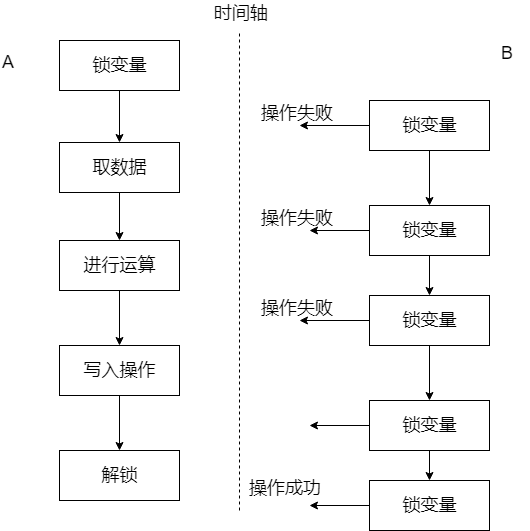

The diagram above was exported from draw.io. Its source (the exported page's mxGraphModel, read from the mxfile embedded in the PNG):
<mxGraphModel dx="1278" dy="582" grid="1" gridSize="10" guides="1" tooltips="1" connect="1" arrows="1" fold="1" page="1" pageScale="1" pageWidth="827" pageHeight="1169" math="0" shadow="0">
  <root>
    <mxCell id="0" />
    <mxCell id="1" parent="0" />
    <mxCell id="D9G1CLiGXD4hMPAwizzw-6" value="" style="edgeStyle=orthogonalEdgeStyle;rounded=0;orthogonalLoop=1;jettySize=auto;html=1;" edge="1" parent="1" source="D9G1CLiGXD4hMPAwizzw-1" target="D9G1CLiGXD4hMPAwizzw-5">
      <mxGeometry relative="1" as="geometry" />
    </mxCell>
    <mxCell id="D9G1CLiGXD4hMPAwizzw-1" value="&lt;font style=&quot;font-size: 18px&quot;&gt;锁变量&lt;/font&gt;" style="rounded=0;whiteSpace=wrap;html=1;" vertex="1" parent="1">
      <mxGeometry x="190" y="170" width="120" height="50" as="geometry" />
    </mxCell>
    <mxCell id="D9G1CLiGXD4hMPAwizzw-3" value="" style="endArrow=none;dashed=1;html=1;" edge="1" parent="1">
      <mxGeometry width="50" height="50" relative="1" as="geometry">
        <mxPoint x="370" y="640" as="sourcePoint" />
        <mxPoint x="370" y="160" as="targetPoint" />
      </mxGeometry>
    </mxCell>
    <mxCell id="D9G1CLiGXD4hMPAwizzw-4" value="&lt;font style=&quot;font-size: 18px&quot;&gt;时间轴&lt;/font&gt;" style="text;html=1;resizable=0;points=[];autosize=1;align=left;verticalAlign=top;spacingTop=-4;" vertex="1" parent="1">
      <mxGeometry x="343" y="130" width="70" height="20" as="geometry" />
    </mxCell>
    <mxCell id="D9G1CLiGXD4hMPAwizzw-8" value="" style="edgeStyle=orthogonalEdgeStyle;rounded=0;orthogonalLoop=1;jettySize=auto;html=1;" edge="1" parent="1" source="D9G1CLiGXD4hMPAwizzw-5" target="D9G1CLiGXD4hMPAwizzw-7">
      <mxGeometry relative="1" as="geometry" />
    </mxCell>
    <mxCell id="D9G1CLiGXD4hMPAwizzw-5" value="&lt;span style=&quot;font-size: 18px&quot;&gt;取数据&lt;/span&gt;" style="rounded=0;whiteSpace=wrap;html=1;" vertex="1" parent="1">
      <mxGeometry x="190" y="272" width="120" height="50" as="geometry" />
    </mxCell>
    <mxCell id="D9G1CLiGXD4hMPAwizzw-10" value="" style="edgeStyle=orthogonalEdgeStyle;rounded=0;orthogonalLoop=1;jettySize=auto;html=1;" edge="1" parent="1" source="D9G1CLiGXD4hMPAwizzw-7" target="D9G1CLiGXD4hMPAwizzw-9">
      <mxGeometry relative="1" as="geometry" />
    </mxCell>
    <mxCell id="D9G1CLiGXD4hMPAwizzw-7" value="&lt;span style=&quot;font-size: 18px&quot;&gt;进行运算&lt;/span&gt;" style="rounded=0;whiteSpace=wrap;html=1;" vertex="1" parent="1">
      <mxGeometry x="190" y="370" width="120" height="50" as="geometry" />
    </mxCell>
    <mxCell id="D9G1CLiGXD4hMPAwizzw-12" value="" style="edgeStyle=orthogonalEdgeStyle;rounded=0;orthogonalLoop=1;jettySize=auto;html=1;" edge="1" parent="1" source="D9G1CLiGXD4hMPAwizzw-9" target="D9G1CLiGXD4hMPAwizzw-11">
      <mxGeometry relative="1" as="geometry" />
    </mxCell>
    <mxCell id="D9G1CLiGXD4hMPAwizzw-9" value="&lt;span style=&quot;font-size: 18px&quot;&gt;写入操作&lt;/span&gt;" style="rounded=0;whiteSpace=wrap;html=1;" vertex="1" parent="1">
      <mxGeometry x="190" y="475" width="120" height="50" as="geometry" />
    </mxCell>
    <mxCell id="D9G1CLiGXD4hMPAwizzw-11" value="&lt;span style=&quot;font-size: 18px&quot;&gt;解锁&lt;/span&gt;" style="rounded=0;whiteSpace=wrap;html=1;" vertex="1" parent="1">
      <mxGeometry x="190" y="580" width="120" height="50" as="geometry" />
    </mxCell>
    <mxCell id="D9G1CLiGXD4hMPAwizzw-13" value="&lt;font style=&quot;font-size: 18px&quot;&gt;A&lt;/font&gt;" style="text;html=1;resizable=0;points=[];autosize=1;align=left;verticalAlign=top;spacingTop=-4;" vertex="1" parent="1">
      <mxGeometry x="131" y="179" width="30" height="20" as="geometry" />
    </mxCell>
    <mxCell id="D9G1CLiGXD4hMPAwizzw-14" value="&lt;font style=&quot;font-size: 18px&quot;&gt;B&lt;/font&gt;" style="text;html=1;resizable=0;points=[];autosize=1;align=left;verticalAlign=top;spacingTop=-4;" vertex="1" parent="1">
      <mxGeometry x="630" y="170" width="30" height="20" as="geometry" />
    </mxCell>
    <mxCell id="D9G1CLiGXD4hMPAwizzw-16" style="edgeStyle=orthogonalEdgeStyle;rounded=0;orthogonalLoop=1;jettySize=auto;html=1;" edge="1" parent="1" source="D9G1CLiGXD4hMPAwizzw-15">
      <mxGeometry relative="1" as="geometry">
        <mxPoint x="430" y="255" as="targetPoint" />
      </mxGeometry>
    </mxCell>
    <mxCell id="D9G1CLiGXD4hMPAwizzw-19" value="" style="edgeStyle=orthogonalEdgeStyle;rounded=0;orthogonalLoop=1;jettySize=auto;html=1;" edge="1" parent="1" source="D9G1CLiGXD4hMPAwizzw-15" target="D9G1CLiGXD4hMPAwizzw-18">
      <mxGeometry relative="1" as="geometry" />
    </mxCell>
    <mxCell id="D9G1CLiGXD4hMPAwizzw-15" value="&lt;font style=&quot;font-size: 18px&quot;&gt;锁变量&lt;/font&gt;" style="rounded=0;whiteSpace=wrap;html=1;" vertex="1" parent="1">
      <mxGeometry x="500" y="230" width="120" height="50" as="geometry" />
    </mxCell>
    <mxCell id="D9G1CLiGXD4hMPAwizzw-20" style="edgeStyle=orthogonalEdgeStyle;rounded=0;orthogonalLoop=1;jettySize=auto;html=1;" edge="1" parent="1" source="D9G1CLiGXD4hMPAwizzw-18">
      <mxGeometry relative="1" as="geometry">
        <mxPoint x="440" y="360" as="targetPoint" />
      </mxGeometry>
    </mxCell>
    <mxCell id="D9G1CLiGXD4hMPAwizzw-32" value="" style="edgeStyle=orthogonalEdgeStyle;rounded=0;orthogonalLoop=1;jettySize=auto;html=1;" edge="1" parent="1" source="D9G1CLiGXD4hMPAwizzw-18" target="D9G1CLiGXD4hMPAwizzw-24">
      <mxGeometry relative="1" as="geometry" />
    </mxCell>
    <mxCell id="D9G1CLiGXD4hMPAwizzw-18" value="&lt;font style=&quot;font-size: 18px&quot;&gt;锁变量&lt;/font&gt;" style="rounded=0;whiteSpace=wrap;html=1;" vertex="1" parent="1">
      <mxGeometry x="500" y="335" width="120" height="50" as="geometry" />
    </mxCell>
    <mxCell id="D9G1CLiGXD4hMPAwizzw-17" value="&lt;font style=&quot;font-size: 18px&quot;&gt;操作失败&lt;/font&gt;" style="text;html=1;resizable=0;points=[];autosize=1;align=left;verticalAlign=top;spacingTop=-4;" vertex="1" parent="1">
      <mxGeometry x="390" y="230" width="90" height="20" as="geometry" />
    </mxCell>
    <mxCell id="D9G1CLiGXD4hMPAwizzw-21" value="&lt;font style=&quot;font-size: 18px&quot;&gt;操作失败&lt;/font&gt;" style="text;html=1;resizable=0;points=[];autosize=1;align=left;verticalAlign=top;spacingTop=-4;" vertex="1" parent="1">
      <mxGeometry x="390" y="335" width="90" height="20" as="geometry" />
    </mxCell>
    <mxCell id="D9G1CLiGXD4hMPAwizzw-22" style="edgeStyle=orthogonalEdgeStyle;rounded=0;orthogonalLoop=1;jettySize=auto;html=1;" edge="1" source="D9G1CLiGXD4hMPAwizzw-24" parent="1">
      <mxGeometry relative="1" as="geometry">
        <mxPoint x="430" y="450" as="targetPoint" />
      </mxGeometry>
    </mxCell>
    <mxCell id="D9G1CLiGXD4hMPAwizzw-23" value="" style="edgeStyle=orthogonalEdgeStyle;rounded=0;orthogonalLoop=1;jettySize=auto;html=1;" edge="1" source="D9G1CLiGXD4hMPAwizzw-24" target="D9G1CLiGXD4hMPAwizzw-26" parent="1">
      <mxGeometry relative="1" as="geometry" />
    </mxCell>
    <mxCell id="D9G1CLiGXD4hMPAwizzw-24" value="&lt;font style=&quot;font-size: 18px&quot;&gt;锁变量&lt;/font&gt;" style="rounded=0;whiteSpace=wrap;html=1;" vertex="1" parent="1">
      <mxGeometry x="500" y="425" width="120" height="50" as="geometry" />
    </mxCell>
    <mxCell id="D9G1CLiGXD4hMPAwizzw-25" style="edgeStyle=orthogonalEdgeStyle;rounded=0;orthogonalLoop=1;jettySize=auto;html=1;" edge="1" source="D9G1CLiGXD4hMPAwizzw-26" parent="1">
      <mxGeometry relative="1" as="geometry">
        <mxPoint x="440" y="555" as="targetPoint" />
      </mxGeometry>
    </mxCell>
    <mxCell id="D9G1CLiGXD4hMPAwizzw-31" value="" style="edgeStyle=orthogonalEdgeStyle;rounded=0;orthogonalLoop=1;jettySize=auto;html=1;" edge="1" parent="1" source="D9G1CLiGXD4hMPAwizzw-26" target="D9G1CLiGXD4hMPAwizzw-30">
      <mxGeometry relative="1" as="geometry" />
    </mxCell>
    <mxCell id="D9G1CLiGXD4hMPAwizzw-26" value="&lt;font style=&quot;font-size: 18px&quot;&gt;锁变量&lt;/font&gt;" style="rounded=0;whiteSpace=wrap;html=1;" vertex="1" parent="1">
      <mxGeometry x="500" y="530" width="120" height="50" as="geometry" />
    </mxCell>
    <mxCell id="D9G1CLiGXD4hMPAwizzw-27" value="&lt;font style=&quot;font-size: 18px&quot;&gt;操作失败&lt;/font&gt;" style="text;html=1;resizable=0;points=[];autosize=1;align=left;verticalAlign=top;spacingTop=-4;" vertex="1" parent="1">
      <mxGeometry x="390" y="425" width="90" height="20" as="geometry" />
    </mxCell>
    <mxCell id="D9G1CLiGXD4hMPAwizzw-28" value="&lt;font style=&quot;font-size: 18px&quot;&gt;操作成功&lt;/font&gt;" style="text;html=1;resizable=0;points=[];autosize=1;align=left;verticalAlign=top;spacingTop=-4;" vertex="1" parent="1">
      <mxGeometry x="378" y="605" width="90" height="20" as="geometry" />
    </mxCell>
    <mxCell id="D9G1CLiGXD4hMPAwizzw-29" style="edgeStyle=orthogonalEdgeStyle;rounded=0;orthogonalLoop=1;jettySize=auto;html=1;" edge="1" source="D9G1CLiGXD4hMPAwizzw-30" parent="1">
      <mxGeometry relative="1" as="geometry">
        <mxPoint x="440" y="635" as="targetPoint" />
      </mxGeometry>
    </mxCell>
    <mxCell id="D9G1CLiGXD4hMPAwizzw-30" value="&lt;font style=&quot;font-size: 18px&quot;&gt;锁变量&lt;/font&gt;" style="rounded=0;whiteSpace=wrap;html=1;" vertex="1" parent="1">
      <mxGeometry x="500" y="610" width="120" height="50" as="geometry" />
    </mxCell>
  </root>
</mxGraphModel>